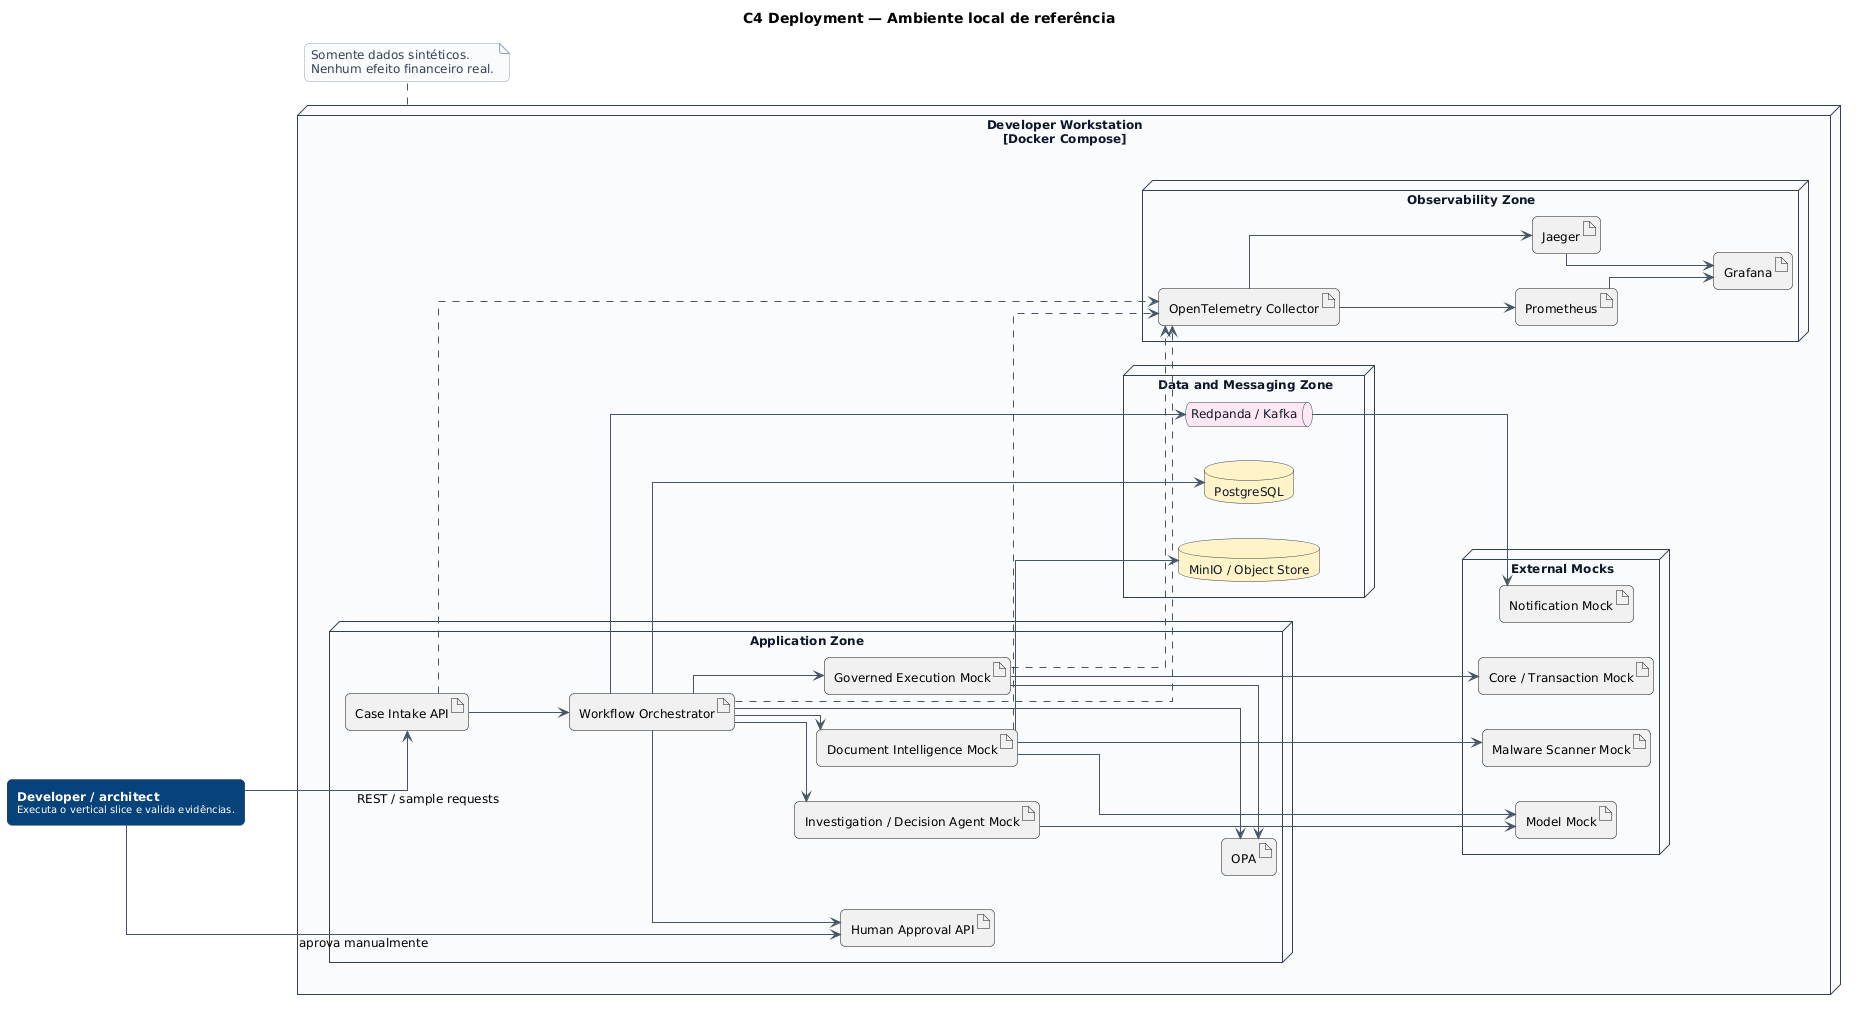

The diagram above was rendered by PlantUML. Its source (embedded in the PNG):
@startuml
!include _theme.iuml

title C4 Deployment — Ambiente local de referência
left to right direction

C4Person(dev, "Developer / architect", "Executa o vertical slice e valida evidências.")

node "Developer Workstation\n[Docker Compose]" as workstation {
  node "Application Zone" as app {
    artifact "Case Intake API" as intake
    artifact "Workflow Orchestrator" as orchestrator
    artifact "Document Intelligence Mock" as docai
    artifact "Investigation / Decision Agent Mock" as agents
    artifact "Human Approval API" as human
    artifact "Governed Execution Mock" as execution
    artifact "OPA" as opa
  }

  node "Data and Messaging Zone" as data {
    database "PostgreSQL" as pg
    queue "Redpanda / Kafka" as kafka
    database "MinIO / Object Store" as minio
  }

  node "Observability Zone" as obs {
    artifact "OpenTelemetry Collector" as otel
    artifact "Prometheus" as prometheus
    artifact "Jaeger" as jaeger
    artifact "Grafana" as grafana
  }

  node "External Mocks" as mocks {
    artifact "Core / Transaction Mock" as core
    artifact "Notification Mock" as notify
    artifact "Model Mock" as model
    artifact "Malware Scanner Mock" as scanner
  }
}

dev --> intake : REST / sample requests
dev --> human : aprova manualmente
intake --> orchestrator
orchestrator --> pg
orchestrator --> kafka
orchestrator --> docai
orchestrator --> agents
orchestrator --> human
orchestrator --> execution
docai --> minio
docai --> model
docai --> scanner
agents --> model
execution --> core
execution --> opa
orchestrator --> opa
kafka --> notify

intake ..> otel
orchestrator ..> otel
docai ..> otel
execution ..> otel
otel --> prometheus
otel --> jaeger
prometheus --> grafana
jaeger --> grafana

note bottom of workstation
Somente dados sintéticos.
Nenhum efeito financeiro real.
end note
@enduml